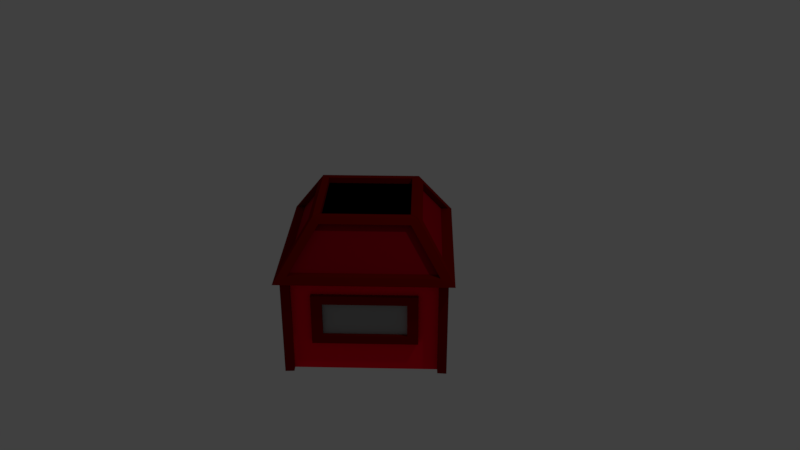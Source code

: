 # Source: House.blend  (saved by Blender 2.79.0; exported with 4.5.12 LTS)
import bpy
from mathutils import Matrix  # noqa: F401  (used for matrix-valued properties, if any)

bpy.ops.wm.read_factory_settings(use_empty=True)
scene = bpy.context.scene
scene.name = 'Scene'

# ---- collections
col_collection_1 = bpy.data.collections.new('Collection 1'); scene.collection.children.link(col_collection_1)

# ---- materials (node trees are filled in below, after node groups)
mat_base = bpy.data.materials.new('Base')
mat_base.alpha_threshold = 0.0
mat_base.use_transparent_shadow = False
mat_base.diffuse_color = (1.0, 0.0, 0.02122, 1.0)
mat_base.roughness = 0.5
mat_base.line_color = (0.0, 0.0, 0.0, 1.0)
mat_roof = bpy.data.materials.new('Roof')
mat_roof.alpha_threshold = 0.0
mat_roof.use_transparent_shadow = False
mat_roof.diffuse_color = (0.3902, 0.0, 0.0105, 1.0)
mat_roof.roughness = 0.5
mat_details = bpy.data.materials.new('Details')
mat_details.alpha_threshold = 0.0
mat_details.use_transparent_shadow = False
mat_details.diffuse_color = (0.2159, 0.002125, 0.0, 1.0)
mat_details.roughness = 0.5
mat_window = bpy.data.materials.new('Window')
mat_window.alpha_threshold = 0.0
mat_window.use_transparent_shadow = False
mat_window.diffuse_color = (0.3397, 0.3397, 0.3397, 1.0)
mat_window.roughness = 0.5

# ---- material node trees

# ---- world
world_world = bpy.data.worlds.new('World'); scene.world = world_world
world_world.color = (0.05088, 0.05088, 0.05088)
world_world.use_sun_shadow = False
world_world.sun_shadow_jitter_overblur = 0.0
world_world.cycles.sampling_method = 'MANUAL'

# ---- cameras
cam_camera = bpy.data.cameras.new('Camera')
cam_camera.clip_end = 100.0
cam_camera.lens = 35.0
cam_camera.sensor_width = 32.0
cam_camera.sensor_height = 18.0
cam_camera.ortho_scale = 7.314
cam_camera.dof.focus_distance = 0.0
cam_camera.dof.aperture_fstop = 128.0

# ---- lights
light_lamp = bpy.data.lights.new('Lamp', 'POINT')
light_lamp.transmission_factor = 0.0
light_lamp.cutoff_distance = 30.0
light_lamp.energy = 100.0
light_lamp.shadow_buffer_clip_start = 1.001
light_lamp.shadow_soft_size = 0.1
light_lamp.shadow_maximum_resolution = 0.006
light_lamp.use_absolute_resolution = True

# ---- meshes
me_cube = bpy.data.meshes.new('Cube')
me_cube.from_pydata([(1.413, 0.001092, 0.1455), (1.413, 0.001092, -1.134), (-0.000946, -1.413, 0.1455), (-0.000946, -1.413, -1.134), (1.523, 0.001092, 0.1455), (-0.000946, -1.523, 0.1455), (0.8839, 0.001092, 0.8267), (-0.000946, -0.8838, 0.8267), (0.7661, 0.001092, 0.8267), (-0.000946, -0.766, 0.8267), (0.7661, 0.001092, 0.7509), (-0.000946, -0.766, 0.7509), (-0.000946, 0.7682, 0.7509), (-0.768, 0.001092, 0.7509), (1.363, -0.08686, 0.2336), (0.08701, -1.363, 0.2336), (0.8691, -0.09712, 0.7574), (0.09726, -0.869, 0.7574), (1.293, -0.01717, 0.2336), (0.01732, -1.293, 0.2336), (0.7994, -0.02743, 0.7574), (0.02758, -0.7993, 0.7574), (1.333, -0.07944, 0.1438), (1.333, -0.07944, -1.128), (0.07959, -1.333, 0.1438), (0.07959, -1.333, -1.128), (1.276, -0.02487, 0.1472), (1.276, -0.02487, -1.125), (0.02252, -1.278, 0.1472), (0.02252, -1.278, -1.125), (0.191, -1.11, -0.7255), (1.107, -0.1933, -0.7255), (1.107, -0.1933, -0.06122), (0.191, -1.11, -0.06122), (0.2303, -1.149, -0.7255), (1.147, -0.2326, -0.7255), (1.147, -0.2326, -0.06122), (0.2303, -1.149, -0.06122), (0.3248, -1.054, -0.6104), (1.052, -0.3272, -0.6104), (1.052, -0.3272, -0.174), (0.3248, -1.054, -0.174), (0.2916, -1.021, -0.6104), (1.019, -0.2939, -0.6104), (1.019, -0.2939, -0.174), (0.2916, -1.021, -0.174)], [], [(2, 0, 4, 5), (1, 0, 22, 23), (30, 31, 35, 34), (5, 4, 14, 15), (9, 8, 10, 11), (7, 6, 8, 9), (10, 12, 13, 11), (17, 15, 19, 21), (7, 5, 15, 17), (4, 6, 16, 14), (6, 7, 17, 16), (19, 18, 20, 21), (16, 17, 21, 20), (14, 16, 20, 18), (15, 14, 18, 19), (22, 24, 28, 26), (0, 2, 24, 22), (2, 3, 25, 24), (28, 29, 30, 33), (23, 22, 26, 27), (24, 25, 29, 28), (29, 27, 31, 30), (26, 28, 33, 32), (27, 26, 32, 31), (36, 37, 41, 40), (33, 30, 34, 37), (32, 33, 37, 36), (31, 32, 36, 35), (39, 40, 44, 43), (35, 36, 40, 39), (37, 34, 38, 41), (34, 35, 39, 38), (43, 44, 45, 42), (41, 38, 42, 45), (38, 39, 43, 42), (40, 41, 45, 44)])
me_cube.polygons.foreach_set('material_index', [2, 2, 2, 2, 2, 2, 1, 2, 2, 2, 2, 1, 2, 2, 2, 2, 2, 2, 0, 2, 2, 0, 0, 0, 2, 2, 2, 2, 0, 2, 2, 2, 3, 2, 2, 2])
_uv = me_cube.uv_layers.new(name='UVMap')
_uv.uv.foreach_set('vector', [0.0, 0.0, 0.0, 0.0, 0.0, 0.0, 0.0, 0.0, 0.0, 0.0, 0.0, 0.0, 0.0, 0.0, 0.0, 0.0, 0.0, 0.0, 0.0, 0.0, 0.0, 0.0, 0.0, 0.0, 0.0, 0.0, 0.0, 0.0, 0.0, 0.0, 0.0, 0.0, 0.0, 0.0, 0.0, 0.0, 0.0, 0.0, 0.0, 0.0, 0.0, 0.0, 0.0, 0.0, 0.0, 0.0, 0.0, 0.0, 0.0, 0.0, 0.0, 0.0, 0.0, 0.0, 0.0, 0.0, 0.0, 0.0, 0.0, 0.0, 0.0, 0.0, 0.0, 0.0, 0.0, 0.0, 0.0, 0.0, 0.0, 0.0, 0.0, 0.0, 0.0, 0.0, 0.0, 0.0, 0.0, 0.0, 0.0, 0.0, 0.0, 0.0, 0.0, 0.0, 0.0, 0.0, 0.0, 0.0, 0.0, 0.0, 0.0, 0.0, 0.0, 0.0, 0.0, 0.0, 0.0, 0.0, 0.0, 0.0, 0.0, 0.0, 0.0, 0.0, 0.0, 0.0, 0.0, 0.0, 0.0, 0.0, 0.0, 0.0, 0.0, 0.0, 0.0, 0.0, 0.0, 0.0, 0.0, 0.0, 0.0, 0.0, 0.0, 0.0, 0.0, 0.0, 0.0, 0.0, 0.0, 0.0, 0.0, 0.0, 0.0, 0.0, 0.0, 0.0, 0.0, 0.0, 0.0, 0.0, 0.0, 0.0, 0.0, 0.0, 0.0, 0.0, 0.0, 0.0, 0.0, 0.0, 0.0, 0.0, 0.0, 0.0, 0.0, 0.0, 0.0, 0.0, 0.0, 0.0, 0.0, 0.0, 0.0, 0.0, 0.0, 0.0, 0.0, 0.0, 0.0, 0.0, 0.0, 0.0, 0.0, 0.0, 0.0, 0.0, 0.0, 0.0, 0.0, 0.0, 0.0, 0.0, 0.0, 0.0, 0.0, 0.0, 0.0, 0.0, 0.0, 0.0, 0.0, 0.0, 0.0, 0.0, 0.0, 0.0, 0.0, 0.0, 0.0, 0.0, 0.0, 0.0, 0.0, 0.0, 0.0, 0.0, 0.0, 0.0, 0.0, 0.0, 0.0, 0.0, 0.0, 0.0, 0.0, 0.0, 0.0, 0.0, 0.0, 0.0, 0.0, 0.0, 0.0, 0.0, 0.0, 0.0, 0.0, 0.0, 0.0, 0.0, 0.0, 0.0, 0.0, 0.0, 0.0, 0.0, 0.0, 0.0, 0.0, 0.0, 0.0, 0.0, 0.0, 0.0, 0.0, 0.0, 0.0, 0.0, 0.0, 0.0, 0.0, 0.0, 0.0, 0.0, 0.0, 0.0, 0.0, 0.0, 0.0, 0.0, 0.0, 0.0, 0.0, 0.0, 0.0, 0.0, 0.0, 0.0, 0.0, 0.0, 0.0, 0.0, 0.0, 0.0, 0.0, 0.0, 0.0, 0.0, 0.0, 0.0, 0.0, 0.0, 0.0, 0.0, 0.0, 0.0, 0.0, 0.0])
me_cube.materials.append(mat_base)
me_cube.materials.append(mat_roof)
me_cube.materials.append(mat_details)
me_cube.materials.append(mat_window)
me_cube.use_remesh_preserve_volume = False
me_cube.use_remesh_preserve_attributes = False
me_cube.use_mirror_vertex_groups = False
me_cube.update()

# ---- objects
ob_cube = bpy.data.objects.new('Cube', me_cube)
ob_lamp = bpy.data.objects.new('Lamp', light_lamp)
ob_camera = bpy.data.objects.new('Camera', cam_camera)

# ---- transforms, parenting, visibility, modifiers, constraints
ob_cube.location = (0.0, 0.0, 0.0)
ob_cube.lock_rotations_4d = False
ob_cube.empty_display_type = 'ARROWS'
ob_cube.lineart.crease_threshold = 0.0
_m = ob_cube.modifiers.new('Mirror', 'MIRROR')
_m.use_axis = (True, True, False)
ob_lamp.location = (4.076, 1.005, 5.904)
ob_lamp.rotation_euler = (0.6503, 0.05522, 1.866)
ob_lamp.lock_rotations_4d = False
ob_lamp.empty_display_type = 'ARROWS'
ob_lamp.color = (0.0, 0.0, 0.0, 0.0)
ob_lamp.lineart.crease_threshold = 0.0
ob_camera.location = (7.481, -6.508, 5.344)
ob_camera.rotation_euler = (1.109, 0.0, 0.8149)
ob_camera.lock_rotations_4d = False
ob_camera.empty_display_type = 'ARROWS'
ob_camera.color = (0.0, 0.0, 0.0, 0.0)
ob_camera.display_type = 'WIRE'
ob_camera.lineart.crease_threshold = 0.0

# ---- collection membership
col_collection_1.objects.link(ob_cube)
col_collection_1.objects.link(ob_lamp)
col_collection_1.objects.link(ob_camera)

# ---- scene / render settings (as saved in the file)
scene.camera = ob_camera
scene.frame_start = 1; scene.frame_end = 250; scene.frame_set(1)
scene.render.engine = 'BLENDER_EEVEE_NEXT'
scene.render.resolution_percentage = 50
scene.render.dither_intensity = 0.0
scene.cycles.use_denoising = False
scene.cycles.samples = 128
scene.cycles.sampling_pattern = 'TABULATED_SOBOL'
scene.cycles.use_adaptive_sampling = False
scene.cycles.use_light_tree = False
scene.cycles.blur_glossy = 0.0
scene.cycles.sample_clamp_indirect = 0.0
scene.view_settings.view_transform = 'Standard'
bpy.context.view_layer.update()
